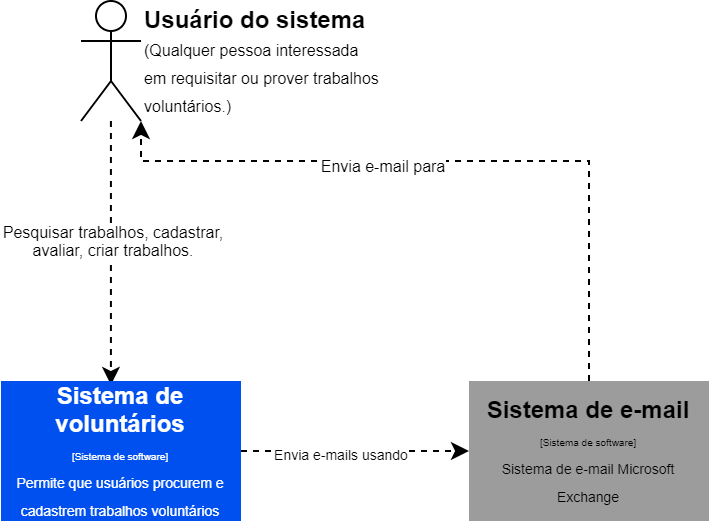

The diagram above was exported from draw.io. Its source (the exported page's mxGraphModel, read from the mxfile embedded in the PNG):
<mxGraphModel dx="852" dy="494" grid="1" gridSize="10" guides="1" tooltips="1" connect="1" arrows="1" fold="1" page="1" pageScale="1" pageWidth="827" pageHeight="1169" math="0" shadow="0">
  <root>
    <mxCell id="0" />
    <mxCell id="1" parent="0" />
    <mxCell id="SyYGRfLEKDckTmAouXDs-3" style="edgeStyle=orthogonalEdgeStyle;rounded=0;orthogonalLoop=1;jettySize=auto;html=1;entryX=0.458;entryY=0.028;entryDx=0;entryDy=0;entryPerimeter=0;jumpStyle=none;jumpSize=21;dashed=1;labelPosition=right;verticalLabelPosition=middle;align=left;verticalAlign=middle;" parent="1" source="SyYGRfLEKDckTmAouXDs-1" target="SyYGRfLEKDckTmAouXDs-2" edge="1">
      <mxGeometry relative="1" as="geometry" />
    </mxCell>
    <mxCell id="SyYGRfLEKDckTmAouXDs-4" value="Pesquisar trabalhos, cadastrar,&lt;br style=&quot;font-size: 8px;&quot;&gt;avaliar, criar trabalhos." style="edgeLabel;html=1;align=center;verticalAlign=middle;resizable=0;points=[];fontSize=8;" parent="SyYGRfLEKDckTmAouXDs-3" vertex="1" connectable="0">
      <mxGeometry x="-0.109" y="1" relative="1" as="geometry">
        <mxPoint as="offset" />
      </mxGeometry>
    </mxCell>
    <mxCell id="SyYGRfLEKDckTmAouXDs-6" style="edgeStyle=orthogonalEdgeStyle;rounded=0;jumpStyle=none;jumpSize=21;orthogonalLoop=1;jettySize=auto;html=1;dashed=1;labelPosition=center;verticalLabelPosition=middle;align=center;verticalAlign=middle;" parent="1" source="SyYGRfLEKDckTmAouXDs-2" target="SyYGRfLEKDckTmAouXDs-5" edge="1">
      <mxGeometry relative="1" as="geometry" />
    </mxCell>
    <mxCell id="SyYGRfLEKDckTmAouXDs-7" value="&lt;font style=&quot;font-size: 7px&quot;&gt;Envia e-mails usando&lt;/font&gt;" style="edgeLabel;html=1;align=center;verticalAlign=middle;resizable=0;points=[];" parent="SyYGRfLEKDckTmAouXDs-6" vertex="1" connectable="0">
      <mxGeometry x="0.1587" y="-2" relative="1" as="geometry">
        <mxPoint x="-16.19" y="-2" as="offset" />
      </mxGeometry>
    </mxCell>
    <mxCell id="SyYGRfLEKDckTmAouXDs-2" value="&lt;b&gt;Sistema de voluntários&lt;br&gt;&lt;/b&gt;&lt;font style=&quot;line-height: 90%&quot;&gt;&lt;span style=&quot;font-size: 5px&quot;&gt;[Sistema de software]&lt;/span&gt;&lt;br&gt;&lt;font style=&quot;font-size: 7px&quot;&gt;Permite que usuários procurem e cadastrem trabalhos voluntários&lt;/font&gt;&lt;br&gt;&lt;/font&gt;" style="rounded=0;whiteSpace=wrap;html=1;fillColor=#0050ef;fontColor=#ffffff;strokeColor=none;labelPosition=center;verticalLabelPosition=middle;align=center;verticalAlign=middle;" parent="1" vertex="1">
      <mxGeometry x="120" y="230" width="120" height="70" as="geometry" />
    </mxCell>
    <mxCell id="SyYGRfLEKDckTmAouXDs-1" value="&lt;b&gt;Usuário do sistema&lt;/b&gt;&lt;br&gt;&lt;font style=&quot;font-size: 8px&quot;&gt;(Qualquer pessoa interessada&lt;br&gt;em requisitar ou prover trabalhos&lt;br&gt;voluntários.)&lt;/font&gt;" style="shape=umlActor;verticalLabelPosition=middle;verticalAlign=middle;html=1;outlineConnect=0;labelPosition=right;align=left;" parent="1" vertex="1">
      <mxGeometry x="160" y="40" width="30" height="60" as="geometry" />
    </mxCell>
    <mxCell id="SyYGRfLEKDckTmAouXDs-8" style="edgeStyle=orthogonalEdgeStyle;rounded=0;jumpStyle=none;jumpSize=21;orthogonalLoop=1;jettySize=auto;html=1;dashed=1;fontSize=8;" parent="1" source="SyYGRfLEKDckTmAouXDs-5" target="SyYGRfLEKDckTmAouXDs-1" edge="1">
      <mxGeometry relative="1" as="geometry">
        <mxPoint x="414" y="110" as="targetPoint" />
        <Array as="points">
          <mxPoint x="414" y="120" />
          <mxPoint x="190" y="120" />
        </Array>
      </mxGeometry>
    </mxCell>
    <mxCell id="SyYGRfLEKDckTmAouXDs-9" value="Envia e-mail para" style="edgeLabel;html=1;align=center;verticalAlign=middle;resizable=0;points=[];fontSize=8;" parent="SyYGRfLEKDckTmAouXDs-8" vertex="1" connectable="0">
      <mxGeometry x="0.0297" y="2" relative="1" as="geometry">
        <mxPoint x="-31.69" as="offset" />
      </mxGeometry>
    </mxCell>
    <mxCell id="SyYGRfLEKDckTmAouXDs-5" value="&lt;b&gt;Sistema de e-mail&lt;br&gt;&lt;/b&gt;&lt;font style=&quot;font-size: 5px&quot;&gt;[Sistema de software]&lt;br&gt;&lt;/font&gt;&lt;font style=&quot;font-size: 7px&quot;&gt;Sistema de e-mail Microsoft Exchange&lt;/font&gt;" style="rounded=0;whiteSpace=wrap;html=1;strokeColor=none;fillColor=#9C9C9C;" parent="1" vertex="1">
      <mxGeometry x="354" y="230" width="120" height="70" as="geometry" />
    </mxCell>
  </root>
</mxGraphModel>